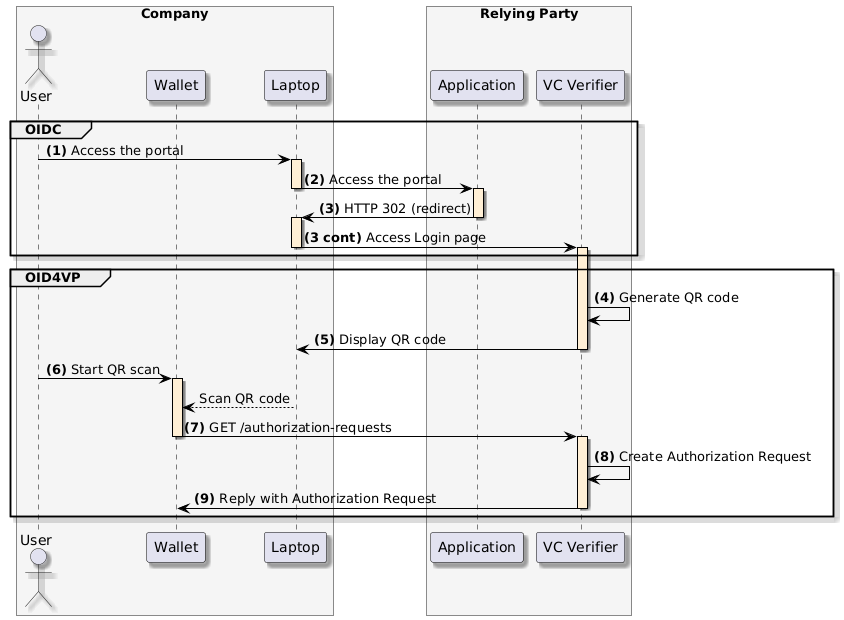

The diagram above was rendered by PlantUML. Its source (embedded in the PNG):
@startuml
skinparam shadowing true
skinparam ParticipantBorderColor black
skinparam arrowcolor black
skinparam SequenceLifeLineBorderColor black
skinparam SequenceLifeLineBackgroundColor PapayaWhip
box "Company" #WhiteSmoke
    actor "User" as user
    participant "Wallet" as mobile
    participant "Laptop" as browser
end box
box "Relying Party" #WhiteSmoke
    participant "Application" as portal
    participant "VC Verifier" as verifier
end box

group OIDC
    user -> browser ++: **(1)** Access the portal

    browser -> portal --++: **(2)** Access the portal

    portal -> browser --++: **(3)** HTTP 302 (redirect)
    browser -> verifier --++: **(3 cont)** Access Login page
end

group OID4VP
    verifier -> verifier: **(4)** Generate QR code

    verifier -> browser --: **(5)** Display QR code

    user -> mobile ++: **(6)** Start QR scan
    browser --> mobile: Scan QR code

    mobile -> verifier --++: **(7)** GET /authorization-requests

    verifier -> verifier: **(8)** Create Authorization Request

    verifier -> mobile --: **(9)** Reply with Authorization Request
end
@enduml